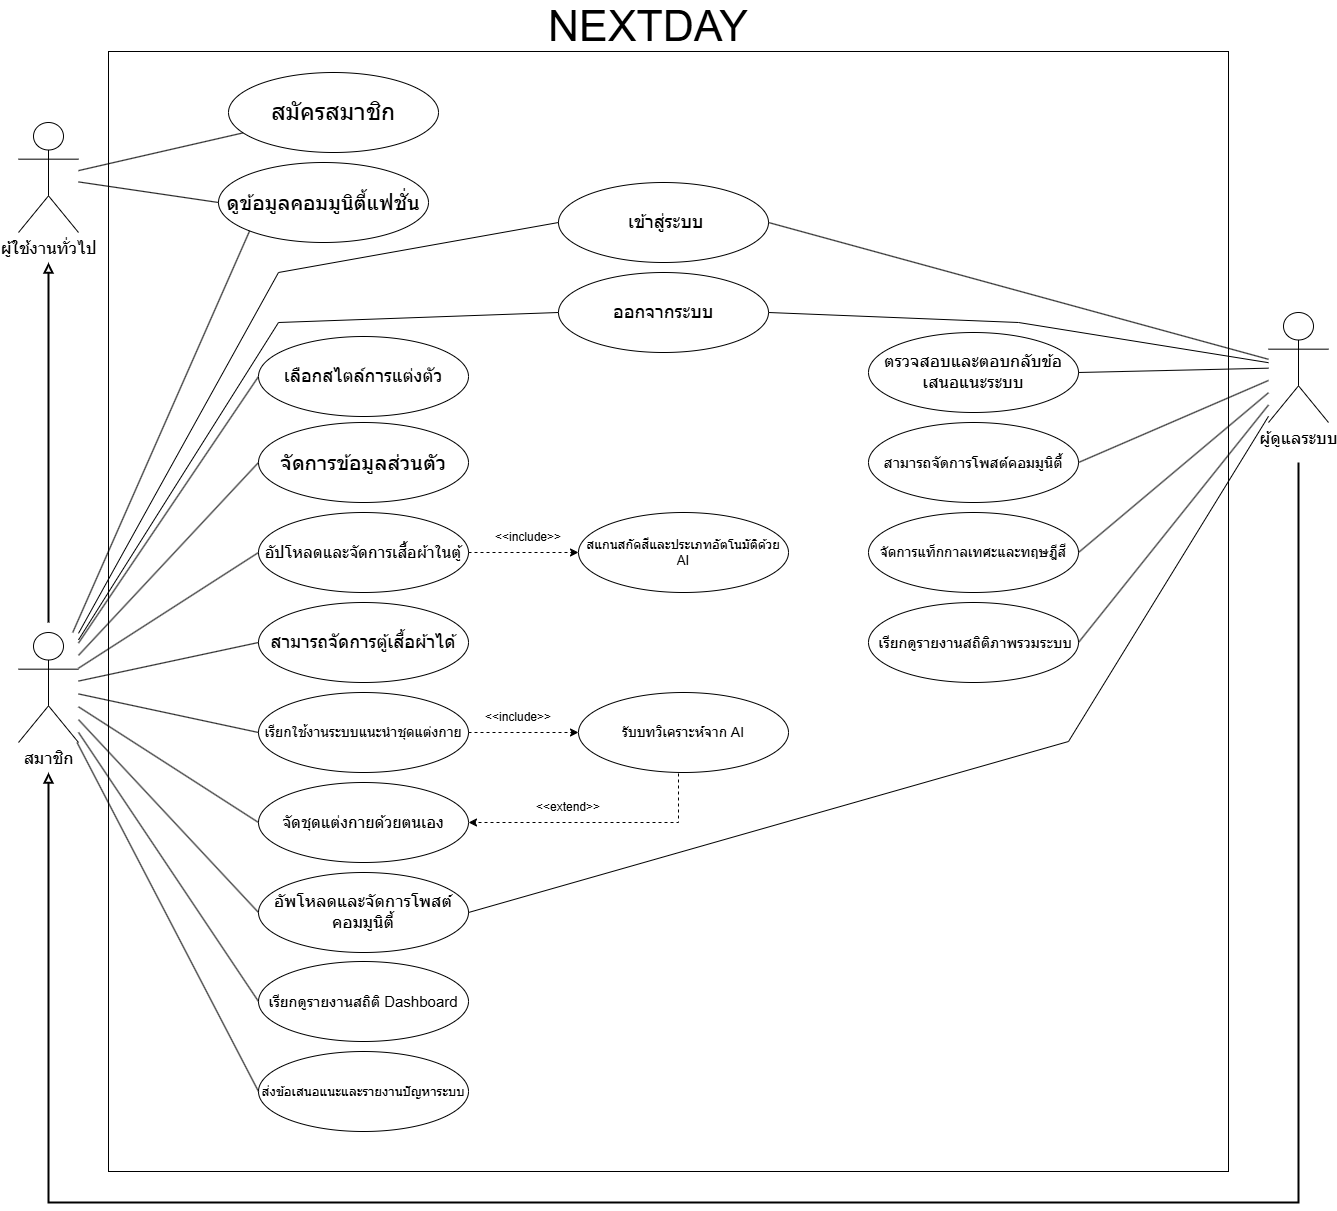

The diagram above was exported from draw.io. Its source (the exported page's mxGraphModel, read from the mxfile embedded in the PNG):
<mxGraphModel dx="2828" dy="1554" grid="1" gridSize="10" guides="1" tooltips="1" connect="1" arrows="1" fold="1" page="1" pageScale="1" pageWidth="827" pageHeight="1169" background="none" math="0" shadow="0">
  <root>
    <mxCell id="LMX9QjlYbDwuY_j45UuG-0" />
    <mxCell id="LMX9QjlYbDwuY_j45UuG-1" parent="LMX9QjlYbDwuY_j45UuG-0" />
    <mxCell id="MxWWvyeW8QYulqrVSWEu-1" parent="LMX9QjlYbDwuY_j45UuG-1" style="whiteSpace=wrap;html=1;aspect=fixed;movable=0;resizable=0;rotatable=0;deletable=0;editable=0;locked=1;connectable=0;" value="" vertex="1">
      <mxGeometry height="1120" width="1120" x="120" y="109" as="geometry" />
    </mxCell>
    <mxCell id="5DYLhQHHp5vGcr0DkZOZ-1" parent="LMX9QjlYbDwuY_j45UuG-1" style="ellipse;whiteSpace=wrap;html=1;labelBackgroundColor=none;" value="&lt;font style=&quot;font-size: 24px;&quot;&gt;สมัครสมาชิก&lt;/font&gt;" vertex="1">
      <mxGeometry height="80" width="210" x="240" y="130" as="geometry" />
    </mxCell>
    <mxCell id="5DYLhQHHp5vGcr0DkZOZ-2" parent="LMX9QjlYbDwuY_j45UuG-1" style="ellipse;whiteSpace=wrap;html=1;labelBackgroundColor=none;" value="&lt;font style=&quot;font-size: 21px;&quot;&gt;ดูข้อมูลคอมมูนิตี้แฟชั่น&lt;/font&gt;" vertex="1">
      <mxGeometry height="80" width="210" x="230" y="220" as="geometry" />
    </mxCell>
    <mxCell id="5DYLhQHHp5vGcr0DkZOZ-3" parent="LMX9QjlYbDwuY_j45UuG-1" style="ellipse;whiteSpace=wrap;html=1;labelBackgroundColor=none;" value="&lt;font style=&quot;font-size: 21px;&quot;&gt;จัดการข้อมูลส่วนตัว&lt;/font&gt;" vertex="1">
      <mxGeometry height="80" width="210" x="270" y="480" as="geometry" />
    </mxCell>
    <mxCell id="5DYLhQHHp5vGcr0DkZOZ-4" parent="LMX9QjlYbDwuY_j45UuG-1" style="ellipse;whiteSpace=wrap;html=1;labelBackgroundColor=none;" value="&lt;font style=&quot;font-size: 13px;&quot;&gt;สแกนสกัดสีและประเภทอัตโนมัติด้วย AI&lt;/font&gt;" vertex="1">
      <mxGeometry height="80" width="210" x="590" y="570" as="geometry" />
    </mxCell>
    <mxCell id="5DYLhQHHp5vGcr0DkZOZ-19" edge="1" parent="LMX9QjlYbDwuY_j45UuG-1" source="5DYLhQHHp5vGcr0DkZOZ-5" style="edgeStyle=orthogonalEdgeStyle;rounded=0;orthogonalLoop=1;jettySize=auto;html=1;entryX=0;entryY=0.5;entryDx=0;entryDy=0;dashed=1;labelBackgroundColor=none;fontColor=default;" target="5DYLhQHHp5vGcr0DkZOZ-4">
      <mxGeometry relative="1" as="geometry" />
    </mxCell>
    <mxCell id="5DYLhQHHp5vGcr0DkZOZ-5" parent="LMX9QjlYbDwuY_j45UuG-1" style="ellipse;whiteSpace=wrap;html=1;labelBackgroundColor=none;" value="&lt;font style=&quot;font-size: 16px;&quot;&gt;อัปโหลดและจัดการเสื้อผ้าในตู้&lt;/font&gt;" vertex="1">
      <mxGeometry height="80" width="210" x="270" y="570" as="geometry" />
    </mxCell>
    <mxCell id="5DYLhQHHp5vGcr0DkZOZ-6" parent="LMX9QjlYbDwuY_j45UuG-1" style="ellipse;whiteSpace=wrap;html=1;labelBackgroundColor=none;" value="&lt;font style=&quot;font-size: 18px;&quot;&gt;&amp;nbsp;เข้าสู่ระบบ&lt;/font&gt;" vertex="1">
      <mxGeometry height="80" width="210" x="570" y="240" as="geometry" />
    </mxCell>
    <mxCell id="5DYLhQHHp5vGcr0DkZOZ-7" parent="LMX9QjlYbDwuY_j45UuG-1" style="ellipse;whiteSpace=wrap;html=1;labelBackgroundColor=none;" value="&lt;span style=&quot;font-size: 18px;&quot;&gt;สามารถจัดการตู้เสื้อผ้าได้&lt;/span&gt;" vertex="1">
      <mxGeometry height="80" width="210" x="270" y="660" as="geometry" />
    </mxCell>
    <mxCell id="5DYLhQHHp5vGcr0DkZOZ-29" edge="1" parent="LMX9QjlYbDwuY_j45UuG-1" source="5DYLhQHHp5vGcr0DkZOZ-8" style="edgeStyle=orthogonalEdgeStyle;rounded=0;orthogonalLoop=1;jettySize=auto;html=1;entryX=0;entryY=0.5;entryDx=0;entryDy=0;dashed=1;labelBackgroundColor=none;fontColor=default;" target="5DYLhQHHp5vGcr0DkZOZ-25">
      <mxGeometry relative="1" as="geometry" />
    </mxCell>
    <mxCell id="5DYLhQHHp5vGcr0DkZOZ-8" parent="LMX9QjlYbDwuY_j45UuG-1" style="ellipse;whiteSpace=wrap;html=1;labelBackgroundColor=none;" value="&lt;font style=&quot;font-size: 14px;&quot;&gt;เรียกใช้งานระบบแนะนำชุดแต่งกาย&lt;/font&gt;" vertex="1">
      <mxGeometry height="80" width="210" x="270" y="750" as="geometry" />
    </mxCell>
    <mxCell id="YjTAtzAAxe3QGoYvLsh8-3" edge="1" parent="LMX9QjlYbDwuY_j45UuG-1" source="5DYLhQHHp5vGcr0DkZOZ-9" style="rounded=0;orthogonalLoop=1;jettySize=auto;html=1;entryX=0;entryY=0.5;entryDx=0;entryDy=0;endArrow=none;endFill=0;" target="5DYLhQHHp5vGcr0DkZOZ-2">
      <mxGeometry relative="1" as="geometry" />
    </mxCell>
    <mxCell id="YjTAtzAAxe3QGoYvLsh8-4" edge="1" parent="LMX9QjlYbDwuY_j45UuG-1" source="5DYLhQHHp5vGcr0DkZOZ-9" style="rounded=0;orthogonalLoop=1;jettySize=auto;html=1;endArrow=none;endFill=0;" target="5DYLhQHHp5vGcr0DkZOZ-1">
      <mxGeometry relative="1" as="geometry" />
    </mxCell>
    <mxCell id="5DYLhQHHp5vGcr0DkZOZ-9" parent="LMX9QjlYbDwuY_j45UuG-1" style="shape=umlActor;verticalLabelPosition=bottom;verticalAlign=top;html=1;outlineConnect=0;labelBackgroundColor=none;strokeWidth=1;" value="&lt;font style=&quot;font-size: 17px;&quot;&gt;ผู้ใช้งานทั่วไป&lt;/font&gt;" vertex="1">
      <mxGeometry height="110" width="60" x="30" y="180" as="geometry" />
    </mxCell>
    <mxCell id="5DYLhQHHp5vGcr0DkZOZ-21" parent="LMX9QjlYbDwuY_j45UuG-1" style="ellipse;whiteSpace=wrap;html=1;labelBackgroundColor=none;" value="&lt;font style=&quot;font-size: 17px;&quot;&gt;อัพโหลดและจัดการโพสต์คอมมูนิตี้&lt;/font&gt;" vertex="1">
      <mxGeometry height="80" width="210" x="270" y="930" as="geometry" />
    </mxCell>
    <mxCell id="5DYLhQHHp5vGcr0DkZOZ-23" parent="LMX9QjlYbDwuY_j45UuG-1" style="ellipse;whiteSpace=wrap;html=1;labelBackgroundColor=none;" value="&lt;font style=&quot;font-size: 16px;&quot;&gt;จัดชุดแต่งกายด้วยตนเอง&lt;/font&gt;" vertex="1">
      <mxGeometry height="80" width="210" x="270" y="840" as="geometry" />
    </mxCell>
    <mxCell id="5DYLhQHHp5vGcr0DkZOZ-24" parent="LMX9QjlYbDwuY_j45UuG-1" style="ellipse;whiteSpace=wrap;html=1;labelBackgroundColor=none;" value="&lt;font style=&quot;font-size: 15px;&quot;&gt;เรียกดูรายงานสถิติ Dashboard&lt;/font&gt;" vertex="1">
      <mxGeometry height="80" width="210" x="270" y="1019" as="geometry" />
    </mxCell>
    <mxCell id="5DYLhQHHp5vGcr0DkZOZ-69" edge="1" parent="LMX9QjlYbDwuY_j45UuG-1" source="5DYLhQHHp5vGcr0DkZOZ-25" style="edgeStyle=orthogonalEdgeStyle;rounded=0;orthogonalLoop=1;jettySize=auto;html=1;exitX=0.5;exitY=1;exitDx=0;exitDy=0;entryX=1;entryY=0.5;entryDx=0;entryDy=0;dashed=1;labelBackgroundColor=none;fontColor=default;" target="5DYLhQHHp5vGcr0DkZOZ-23">
      <mxGeometry relative="1" as="geometry">
        <Array as="points">
          <mxPoint x="695" y="818" />
          <mxPoint x="690" y="818" />
          <mxPoint x="690" y="880" />
        </Array>
      </mxGeometry>
    </mxCell>
    <mxCell id="5DYLhQHHp5vGcr0DkZOZ-25" parent="LMX9QjlYbDwuY_j45UuG-1" style="ellipse;whiteSpace=wrap;html=1;labelBackgroundColor=none;" value="&lt;font style=&quot;font-size: 14px;&quot;&gt;รับบทวิเคราะห์จาก AI&lt;/font&gt;" vertex="1">
      <mxGeometry height="80" width="210" x="590" y="750" as="geometry" />
    </mxCell>
    <mxCell id="5DYLhQHHp5vGcr0DkZOZ-26" parent="LMX9QjlYbDwuY_j45UuG-1" style="ellipse;whiteSpace=wrap;html=1;labelBackgroundColor=none;" value="&lt;font style=&quot;font-size: 14px;&quot;&gt;จัดการแท็กกาลเทศะและทฤษฎีสี&lt;/font&gt;" vertex="1">
      <mxGeometry height="80" width="210" x="880" y="570" as="geometry" />
    </mxCell>
    <mxCell id="5DYLhQHHp5vGcr0DkZOZ-27" parent="LMX9QjlYbDwuY_j45UuG-1" style="ellipse;whiteSpace=wrap;html=1;labelBackgroundColor=none;" value="&lt;font style=&quot;font-size: 15px;&quot;&gt;&amp;nbsp;เรียกดูรายงานสถิติภาพรวมระบบ&lt;/font&gt;" vertex="1">
      <mxGeometry height="80" width="210" x="880" y="660" as="geometry" />
    </mxCell>
    <mxCell id="5DYLhQHHp5vGcr0DkZOZ-28" parent="LMX9QjlYbDwuY_j45UuG-1" style="ellipse;whiteSpace=wrap;html=1;labelBackgroundColor=none;" value="&lt;span class=&quot;a_GcMg font-feature-liga-off font-feature-clig-off font-feature-calt-off text-decoration-none text-strikethrough-none&quot; style=&quot;caret-color: rgb(0, 74, 172); --Ys-XuQ: none; font-kerning: normal;&quot;&gt;&lt;font style=&quot;color: rgb(0, 0, 0); font-size: 15px;&quot;&gt;สามารถจัดการโพสต์คอมมูนิตี้&lt;/font&gt;&lt;/span&gt;" vertex="1">
      <mxGeometry height="80" width="210" x="880" y="480" as="geometry" />
    </mxCell>
    <mxCell id="x6cZf6LBAgM7LDMhwnXU-12" edge="1" parent="LMX9QjlYbDwuY_j45UuG-1" source="5DYLhQHHp5vGcr0DkZOZ-34" style="rounded=0;orthogonalLoop=1;jettySize=auto;html=1;entryX=0;entryY=0.5;entryDx=0;entryDy=0;endArrow=none;endFill=0;" target="x6cZf6LBAgM7LDMhwnXU-11">
      <mxGeometry relative="1" as="geometry" />
    </mxCell>
    <mxCell id="YjTAtzAAxe3QGoYvLsh8-2" edge="1" parent="LMX9QjlYbDwuY_j45UuG-1" source="5DYLhQHHp5vGcr0DkZOZ-34" style="rounded=0;orthogonalLoop=1;jettySize=auto;html=1;entryX=0;entryY=1;entryDx=0;entryDy=0;endArrow=none;endFill=0;" target="5DYLhQHHp5vGcr0DkZOZ-2">
      <mxGeometry relative="1" as="geometry" />
    </mxCell>
    <mxCell id="YjTAtzAAxe3QGoYvLsh8-7" edge="1" parent="LMX9QjlYbDwuY_j45UuG-1" style="edgeStyle=orthogonalEdgeStyle;rounded=0;orthogonalLoop=1;jettySize=auto;html=1;strokeWidth=2;endArrow=block;endFill=0;">
      <mxGeometry relative="1" as="geometry">
        <mxPoint x="60" y="680" as="sourcePoint" />
        <mxPoint x="60" y="320" as="targetPoint" />
      </mxGeometry>
    </mxCell>
    <mxCell id="2aSXcBE_Rt1lwQ7odXOl-6" edge="1" parent="LMX9QjlYbDwuY_j45UuG-1" source="5DYLhQHHp5vGcr0DkZOZ-34" style="rounded=0;orthogonalLoop=1;jettySize=auto;html=1;entryX=0;entryY=0.5;entryDx=0;entryDy=0;endArrow=none;endFill=0;" target="5DYLhQHHp5vGcr0DkZOZ-6">
      <mxGeometry relative="1" as="geometry">
        <Array as="points">
          <mxPoint x="290" y="330" />
        </Array>
      </mxGeometry>
    </mxCell>
    <mxCell id="5DYLhQHHp5vGcr0DkZOZ-34" parent="LMX9QjlYbDwuY_j45UuG-1" style="shape=umlActor;verticalLabelPosition=bottom;verticalAlign=top;html=1;outlineConnect=0;labelBackgroundColor=none;strokeWidth=1;" value="&lt;font style=&quot;font-size: 17px;&quot;&gt;สมาชิก&lt;/font&gt;" vertex="1">
      <mxGeometry height="110" width="60" x="30" y="690" as="geometry" />
    </mxCell>
    <mxCell id="5DYLhQHHp5vGcr0DkZOZ-35" edge="1" parent="LMX9QjlYbDwuY_j45UuG-1" source="5DYLhQHHp5vGcr0DkZOZ-34" style="endArrow=none;html=1;rounded=0;entryX=0;entryY=0.5;entryDx=0;entryDy=0;labelBackgroundColor=none;fontColor=default;endFill=0;" target="5DYLhQHHp5vGcr0DkZOZ-3" value="">
      <mxGeometry height="50" relative="1" width="50" as="geometry">
        <mxPoint x="320" y="730" as="sourcePoint" />
        <mxPoint x="370" y="680" as="targetPoint" />
      </mxGeometry>
    </mxCell>
    <mxCell id="5DYLhQHHp5vGcr0DkZOZ-36" edge="1" parent="LMX9QjlYbDwuY_j45UuG-1" source="5DYLhQHHp5vGcr0DkZOZ-34" style="endArrow=none;html=1;rounded=0;entryX=0;entryY=0.5;entryDx=0;entryDy=0;labelBackgroundColor=none;fontColor=default;endFill=0;" target="2aSXcBE_Rt1lwQ7odXOl-5" value="">
      <mxGeometry height="50" relative="1" width="50" as="geometry">
        <Array as="points">
          <mxPoint x="290" y="380" />
        </Array>
        <mxPoint x="-30" y="560" as="sourcePoint" />
        <mxPoint x="20" y="510" as="targetPoint" />
      </mxGeometry>
    </mxCell>
    <mxCell id="5DYLhQHHp5vGcr0DkZOZ-37" edge="1" parent="LMX9QjlYbDwuY_j45UuG-1" source="5DYLhQHHp5vGcr0DkZOZ-34" style="endArrow=none;html=1;rounded=0;entryX=0;entryY=0.5;entryDx=0;entryDy=0;labelBackgroundColor=none;fontColor=default;endFill=0;" target="5DYLhQHHp5vGcr0DkZOZ-5" value="">
      <mxGeometry height="50" relative="1" width="50" as="geometry">
        <mxPoint x="150" y="953" as="sourcePoint" />
        <mxPoint x="330" y="760" as="targetPoint" />
      </mxGeometry>
    </mxCell>
    <mxCell id="5DYLhQHHp5vGcr0DkZOZ-38" edge="1" parent="LMX9QjlYbDwuY_j45UuG-1" source="5DYLhQHHp5vGcr0DkZOZ-34" style="endArrow=none;html=1;rounded=0;entryX=0;entryY=0.5;entryDx=0;entryDy=0;labelBackgroundColor=none;fontColor=default;endFill=0;" target="5DYLhQHHp5vGcr0DkZOZ-7" value="">
      <mxGeometry height="50" relative="1" width="50" as="geometry">
        <mxPoint x="170" y="896" as="sourcePoint" />
        <mxPoint x="350" y="780" as="targetPoint" />
      </mxGeometry>
    </mxCell>
    <mxCell id="5DYLhQHHp5vGcr0DkZOZ-39" edge="1" parent="LMX9QjlYbDwuY_j45UuG-1" source="5DYLhQHHp5vGcr0DkZOZ-34" style="endArrow=none;html=1;rounded=0;entryX=0;entryY=0.5;entryDx=0;entryDy=0;labelBackgroundColor=none;fontColor=default;endFill=0;" target="5DYLhQHHp5vGcr0DkZOZ-8" value="">
      <mxGeometry height="50" relative="1" width="50" as="geometry">
        <mxPoint x="220" y="876" as="sourcePoint" />
        <mxPoint x="400" y="760" as="targetPoint" />
      </mxGeometry>
    </mxCell>
    <mxCell id="5DYLhQHHp5vGcr0DkZOZ-40" edge="1" parent="LMX9QjlYbDwuY_j45UuG-1" source="5DYLhQHHp5vGcr0DkZOZ-34" style="endArrow=none;html=1;rounded=0;entryX=0;entryY=0.5;entryDx=0;entryDy=0;labelBackgroundColor=none;fontColor=default;endFill=0;" target="5DYLhQHHp5vGcr0DkZOZ-23" value="">
      <mxGeometry height="50" relative="1" width="50" as="geometry">
        <mxPoint x="160" y="956" as="sourcePoint" />
        <mxPoint x="340" y="840" as="targetPoint" />
      </mxGeometry>
    </mxCell>
    <mxCell id="5DYLhQHHp5vGcr0DkZOZ-41" edge="1" parent="LMX9QjlYbDwuY_j45UuG-1" source="5DYLhQHHp5vGcr0DkZOZ-34" style="endArrow=none;html=1;rounded=0;entryX=0;entryY=0.5;entryDx=0;entryDy=0;labelBackgroundColor=none;fontColor=default;endFill=0;" target="5DYLhQHHp5vGcr0DkZOZ-21" value="">
      <mxGeometry height="50" relative="1" width="50" as="geometry">
        <mxPoint x="150" y="1040" as="sourcePoint" />
        <mxPoint x="330" y="1156" as="targetPoint" />
      </mxGeometry>
    </mxCell>
    <mxCell id="5DYLhQHHp5vGcr0DkZOZ-43" edge="1" parent="LMX9QjlYbDwuY_j45UuG-1" source="5DYLhQHHp5vGcr0DkZOZ-34" style="endArrow=none;html=1;rounded=0;entryX=0;entryY=0.5;entryDx=0;entryDy=0;labelBackgroundColor=none;fontColor=default;endFill=0;" target="5DYLhQHHp5vGcr0DkZOZ-24" value="">
      <mxGeometry height="50" relative="1" width="50" as="geometry">
        <mxPoint x="320" y="1170" as="sourcePoint" />
        <mxPoint x="500" y="1286" as="targetPoint" />
      </mxGeometry>
    </mxCell>
    <mxCell id="5DYLhQHHp5vGcr0DkZOZ-50" parent="LMX9QjlYbDwuY_j45UuG-1" style="text;html=1;whiteSpace=wrap;strokeColor=none;fillColor=none;align=center;verticalAlign=middle;rounded=0;labelBackgroundColor=none;" value="&amp;lt;&amp;lt;include&amp;gt;&amp;gt;" vertex="1">
      <mxGeometry height="30" width="60" x="510" y="580" as="geometry" />
    </mxCell>
    <mxCell id="5DYLhQHHp5vGcr0DkZOZ-55" parent="LMX9QjlYbDwuY_j45UuG-1" style="ellipse;whiteSpace=wrap;html=1;labelBackgroundColor=none;" value="&lt;span data-path-to-node=&quot;1&quot; data-index-in-node=&quot;30&quot;&gt;&lt;code data-path-to-node=&quot;1&quot; data-index-in-node=&quot;30&quot; style=&quot;&quot;&gt;&lt;font style=&quot;font-size: 13px;&quot;&gt;ส่งข้อเสนอแนะและรายงานปัญหาระบบ&lt;/font&gt;&lt;/code&gt;&lt;/span&gt;" vertex="1">
      <mxGeometry height="80" width="210" x="270" y="1109" as="geometry" />
    </mxCell>
    <mxCell id="5DYLhQHHp5vGcr0DkZOZ-56" parent="LMX9QjlYbDwuY_j45UuG-1" style="ellipse;whiteSpace=wrap;html=1;labelBackgroundColor=none;" value="&lt;font style=&quot;font-size: 17px;&quot;&gt;ตรวจสอบและตอบกลับข้อเสนอแนะระบบ&lt;/font&gt;" vertex="1">
      <mxGeometry height="80" width="210" x="880" y="390" as="geometry" />
    </mxCell>
    <mxCell id="5DYLhQHHp5vGcr0DkZOZ-58" edge="1" parent="LMX9QjlYbDwuY_j45UuG-1" source="5DYLhQHHp5vGcr0DkZOZ-34" style="endArrow=none;html=1;rounded=0;entryX=0;entryY=0.5;entryDx=0;entryDy=0;labelBackgroundColor=none;fontColor=default;endFill=0;" target="5DYLhQHHp5vGcr0DkZOZ-55" value="">
      <mxGeometry height="50" relative="1" width="50" as="geometry">
        <mxPoint x="710" y="1080" as="sourcePoint" />
        <mxPoint x="760" y="1030" as="targetPoint" />
      </mxGeometry>
    </mxCell>
    <mxCell id="x6cZf6LBAgM7LDMhwnXU-3" edge="1" parent="LMX9QjlYbDwuY_j45UuG-1" source="5DYLhQHHp5vGcr0DkZOZ-62" style="rounded=0;orthogonalLoop=1;jettySize=auto;html=1;entryX=1;entryY=0.5;entryDx=0;entryDy=0;endArrow=none;endFill=0;" target="2aSXcBE_Rt1lwQ7odXOl-5">
      <mxGeometry relative="1" as="geometry">
        <Array as="points">
          <mxPoint x="1030" y="380" />
        </Array>
      </mxGeometry>
    </mxCell>
    <mxCell id="x6cZf6LBAgM7LDMhwnXU-4" edge="1" parent="LMX9QjlYbDwuY_j45UuG-1" source="5DYLhQHHp5vGcr0DkZOZ-62" style="rounded=0;orthogonalLoop=1;jettySize=auto;html=1;entryX=1;entryY=0.5;entryDx=0;entryDy=0;endArrow=none;endFill=0;" target="5DYLhQHHp5vGcr0DkZOZ-56">
      <mxGeometry relative="1" as="geometry" />
    </mxCell>
    <mxCell id="x6cZf6LBAgM7LDMhwnXU-5" edge="1" parent="LMX9QjlYbDwuY_j45UuG-1" source="5DYLhQHHp5vGcr0DkZOZ-62" style="rounded=0;orthogonalLoop=1;jettySize=auto;html=1;entryX=1;entryY=0.5;entryDx=0;entryDy=0;endArrow=none;endFill=0;" target="5DYLhQHHp5vGcr0DkZOZ-28">
      <mxGeometry relative="1" as="geometry" />
    </mxCell>
    <mxCell id="x6cZf6LBAgM7LDMhwnXU-6" edge="1" parent="LMX9QjlYbDwuY_j45UuG-1" source="5DYLhQHHp5vGcr0DkZOZ-62" style="rounded=0;orthogonalLoop=1;jettySize=auto;html=1;entryX=1;entryY=0.5;entryDx=0;entryDy=0;endArrow=none;endFill=0;" target="5DYLhQHHp5vGcr0DkZOZ-26">
      <mxGeometry relative="1" as="geometry" />
    </mxCell>
    <mxCell id="x6cZf6LBAgM7LDMhwnXU-7" edge="1" parent="LMX9QjlYbDwuY_j45UuG-1" source="5DYLhQHHp5vGcr0DkZOZ-62" style="rounded=0;orthogonalLoop=1;jettySize=auto;html=1;entryX=1;entryY=0.5;entryDx=0;entryDy=0;endArrow=none;endFill=0;" target="5DYLhQHHp5vGcr0DkZOZ-27">
      <mxGeometry relative="1" as="geometry" />
    </mxCell>
    <mxCell id="x6cZf6LBAgM7LDMhwnXU-8" edge="1" parent="LMX9QjlYbDwuY_j45UuG-1" source="5DYLhQHHp5vGcr0DkZOZ-62" style="rounded=0;orthogonalLoop=1;jettySize=auto;html=1;entryX=1;entryY=0.5;entryDx=0;entryDy=0;endArrow=none;endFill=0;" target="5DYLhQHHp5vGcr0DkZOZ-21">
      <mxGeometry relative="1" as="geometry">
        <Array as="points">
          <mxPoint x="1080" y="799" />
        </Array>
      </mxGeometry>
    </mxCell>
    <mxCell id="YjTAtzAAxe3QGoYvLsh8-6" edge="1" parent="LMX9QjlYbDwuY_j45UuG-1" style="edgeStyle=orthogonalEdgeStyle;rounded=0;orthogonalLoop=1;jettySize=auto;html=1;strokeWidth=2;endArrow=block;endFill=0;">
      <mxGeometry relative="1" as="geometry">
        <Array as="points">
          <mxPoint x="1310" y="1260" />
          <mxPoint x="60" y="1260" />
        </Array>
        <mxPoint x="1310" y="520" as="sourcePoint" />
        <mxPoint x="60" y="830" as="targetPoint" />
      </mxGeometry>
    </mxCell>
    <mxCell id="2aSXcBE_Rt1lwQ7odXOl-7" edge="1" parent="LMX9QjlYbDwuY_j45UuG-1" source="5DYLhQHHp5vGcr0DkZOZ-62" style="rounded=0;orthogonalLoop=1;jettySize=auto;html=1;entryX=1;entryY=0.5;entryDx=0;entryDy=0;endArrow=none;endFill=0;" target="5DYLhQHHp5vGcr0DkZOZ-6">
      <mxGeometry relative="1" as="geometry" />
    </mxCell>
    <mxCell id="5DYLhQHHp5vGcr0DkZOZ-62" parent="LMX9QjlYbDwuY_j45UuG-1" style="shape=umlActor;verticalLabelPosition=bottom;verticalAlign=top;html=1;outlineConnect=0;labelBackgroundColor=none;strokeWidth=1;" value="&lt;font style=&quot;font-size: 17px;&quot;&gt;ผู้ดูแลระบบ&lt;/font&gt;" vertex="1">
      <mxGeometry height="110" width="60" x="1280" y="370" as="geometry" />
    </mxCell>
    <mxCell id="5DYLhQHHp5vGcr0DkZOZ-70" parent="LMX9QjlYbDwuY_j45UuG-1" style="text;html=1;whiteSpace=wrap;strokeColor=none;fillColor=none;align=center;verticalAlign=middle;rounded=0;labelBackgroundColor=none;" value="&amp;lt;&amp;lt;extend&amp;gt;&amp;gt;" vertex="1">
      <mxGeometry height="30" width="60" x="550" y="850" as="geometry" />
    </mxCell>
    <mxCell id="5DYLhQHHp5vGcr0DkZOZ-71" parent="LMX9QjlYbDwuY_j45UuG-1" style="text;html=1;whiteSpace=wrap;strokeColor=none;fillColor=none;align=center;verticalAlign=middle;rounded=0;labelBackgroundColor=none;" value="&amp;lt;&amp;lt;include&amp;gt;&amp;gt;" vertex="1">
      <mxGeometry height="30" width="60" x="500" y="760" as="geometry" />
    </mxCell>
    <mxCell id="x6cZf6LBAgM7LDMhwnXU-11" parent="LMX9QjlYbDwuY_j45UuG-1" style="ellipse;whiteSpace=wrap;html=1;labelBackgroundColor=none;" value="&lt;span class=&quot;a_GcMg font-feature-liga-off font-feature-clig-off font-feature-calt-off text-decoration-none text-strikethrough-none&quot; style=&quot;caret-color: rgb(0, 74, 172); --Ys-XuQ: none; font-kerning: normal;&quot;&gt;&lt;font style=&quot;color: rgb(0, 0, 0); font-size: 18px;&quot;&gt;เลือกสไตล์การแต่งตัว&lt;/font&gt;&lt;/span&gt;" vertex="1">
      <mxGeometry height="80" width="210" x="270" y="394" as="geometry" />
    </mxCell>
    <mxCell id="MxWWvyeW8QYulqrVSWEu-8" parent="LMX9QjlYbDwuY_j45UuG-1" style="text;html=1;whiteSpace=wrap;strokeColor=none;fillColor=none;align=center;verticalAlign=middle;rounded=0;" value="&lt;font style=&quot;font-size: 43px;&quot;&gt;NEXTDAY&lt;/font&gt;" vertex="1">
      <mxGeometry height="50" width="220" x="550" y="59" as="geometry" />
    </mxCell>
    <mxCell id="2aSXcBE_Rt1lwQ7odXOl-5" parent="LMX9QjlYbDwuY_j45UuG-1" style="ellipse;whiteSpace=wrap;html=1;labelBackgroundColor=none;" value="&lt;span style=&quot;font-size: 18px;&quot;&gt;ออกจากระบบ&lt;/span&gt;" vertex="1">
      <mxGeometry height="80" width="210" x="570" y="330" as="geometry" />
    </mxCell>
  </root>
</mxGraphModel>